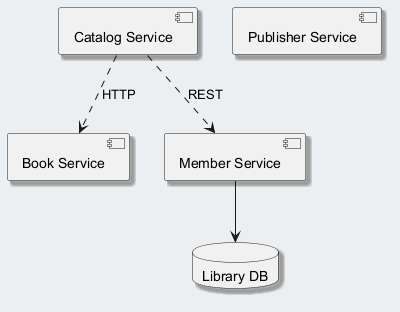

The diagram above was rendered by PlantUML. Its source (embedded in the PNG):
@startuml
skinparam backgroundColor #ECEFF1
skinparam classBackgroundColor #FFFFFF
skinparam classBorderColor #455A64
skinparam shadowing true
component "Book Service" as C_BookService
component "Publisher Service" as C_PublisherService
component "Member Service" as C_MemberService
component "Catalog Service" as C_CatalogService
database "Library DB" as DB_library
C_MemberService --> DB_library
C_CatalogService ..> C_MemberService : REST
C_CatalogService ..> C_BookService : HTTP
@enduml